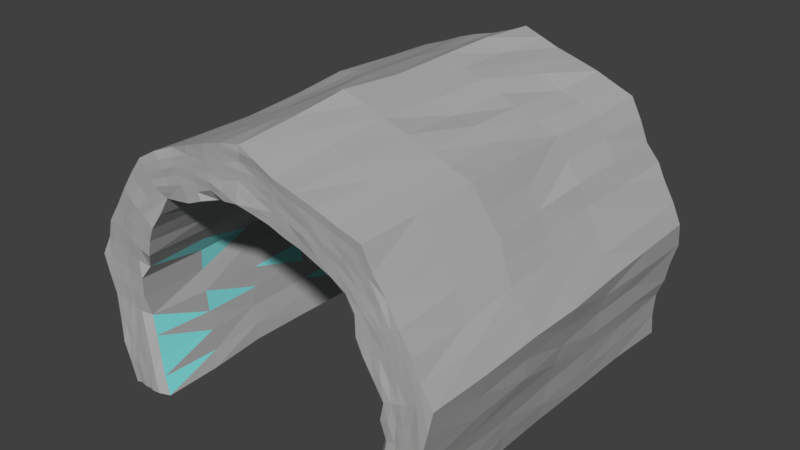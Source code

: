 # Source: Cave.blend  (saved by Blender 2.77.0; exported with 4.5.12 LTS)
import bpy
from mathutils import Matrix  # noqa: F401  (used for matrix-valued properties, if any)

bpy.ops.wm.read_factory_settings(use_empty=True)
scene = bpy.context.scene
scene.name = 'Scene'

# ---- collections
col_collection_1 = bpy.data.collections.new('Collection 1'); scene.collection.children.link(col_collection_1)

# ---- materials (node trees are filled in below, after node groups)
mat_material = bpy.data.materials.new('Material')
mat_material.alpha_threshold = 0.0
mat_material.use_transparent_shadow = False
mat_material.diffuse_color = (0.4339, 0.4339, 0.4339, 1.0)
mat_material.roughness = 0.5
mat_material_001 = bpy.data.materials.new('Material.001')
mat_material_001.alpha_threshold = 0.0
mat_material_001.use_transparent_shadow = False
mat_material_001.diffuse_color = (0.2631, 0.8, 0.8, 1.0)
mat_material_001.roughness = 0.5

# ---- material node trees

# ---- world
world_world = bpy.data.worlds.new('World'); scene.world = world_world
world_world.color = (0.05088, 0.05088, 0.05088)
world_world.use_sun_shadow = False
world_world.sun_shadow_jitter_overblur = 0.0
world_world.cycles.sampling_method = 'MANUAL'

# ---- meshes
me_cylinder = bpy.data.meshes.new('Cylinder')
me_cylinder.from_pydata([(-0.003569, 1.011, 0.9932), (0.003874, -0.9918, 0.9871), (0.6391, 1.005, 0.7667), (0.6502, -1.006, 0.7726), (0.9769, 0.9864, 0.1774), (0.9896, -0.9962, 0.1739), (0.8743, 1.037, -0.5177), (0.8598, -0.9962, -0.4984), (-0.8726, 0.9973, -0.5078), (-0.8584, -0.9989, -0.5123), (-0.9912, 0.9964, 0.1728), (-0.9824, -1.007, 0.1685), (-0.6475, 0.9993, 0.7644), (-0.6339, -0.998, 0.7544), (0.01436, 1.008, 0.7448), (0.4734, 0.9718, 0.594), (0.4877, -1.002, 0.5757), (0.0008501, -1.024, 0.739), (0.7158, 1.049, 0.1263), (0.7582, -1.013, 0.1205), (0.644, 0.9955, -0.5619), (0.6788, -1.01, -0.4824), (-0.6593, 1.023, -0.5102), (-0.6454, -0.9698, -0.5164), (-0.7677, 0.9832, 0.1566), (-0.7186, -0.9996, 0.1229), (-0.5062, 1.0, 0.5627), (-0.4855, -0.9855, 0.6009), (0.1991, 0.9999, 0.9235), (0.4466, 0.9853, 0.8575), (0.4253, -1.016, 0.8519), (0.21, -1.014, 0.9088), (-0.005795, 0.3533, 1.012), (-0.01993, -0.3589, 1.031), (0.6682, -0.3496, 0.7962), (0.6353, 0.3362, 0.7688), (0.7481, 0.9976, 0.5496), (0.8645, 0.9831, 0.3982), (0.8829, -0.9947, 0.3691), (0.7493, -0.9804, 0.5636), (0.9959, -0.3161, 0.1771), (0.9853, 0.3221, 0.1725), (0.9456, 0.9985, -0.05921), (0.8915, 0.9989, -0.2602), (0.8902, -0.9869, -0.2616), (0.9377, -1.003, -0.06788), (0.8336, -0.311, -0.5167), (0.8528, 0.3004, -0.5049), (-0.8664, -0.3459, -0.5289), (-0.8795, 0.3281, -0.4809), (-0.9116, 1.004, -0.2673), (-0.9405, 1.029, -0.06757), (-0.9301, -1.002, -0.03241), (-0.9039, -1.014, -0.2905), (-1.024, -0.3275, 0.1648), (-1.01, 0.3551, 0.1423), (-0.8771, 0.9828, 0.366), (-0.7621, 1.034, 0.5556), (-0.7647, -1.004, 0.5719), (-0.9031, -1.001, 0.368), (-0.6208, -0.3643, 0.7588), (-0.6528, 0.3023, 0.794), (-0.4201, 1.011, 0.8525), (-0.2268, 1.04, 0.9041), (-0.2083, -1.001, 0.9365), (-0.4345, -0.976, 0.8528), (0.1634, 0.9992, 0.7127), (0.3184, 1.005, 0.6468), (0.331, -1.006, 0.6433), (0.1669, -1.008, 0.6943), (0.569, 1.039, 0.4137), (0.6365, 1.013, 0.2661), (0.6485, -1.006, 0.2837), (0.5789, -0.9735, 0.4141), (0.7145, 0.9905, -0.06766), (0.6848, 1.027, -0.3279), (0.6966, -1.005, -0.2914), (0.7243, -0.964, -0.0916), (-0.6509, 0.3157, -0.5049), (-0.6575, -0.3661, -0.4936), (-0.6858, 0.9959, -0.2825), (-0.7101, 0.9983, -0.07074), (-0.7214, -0.9617, -0.091), (-0.6876, -0.9661, -0.309), (-0.6575, 1.042, 0.2596), (-0.5648, 0.9915, 0.4077), (-0.5811, -1.012, 0.432), (-0.6371, -1.004, 0.2721), (-0.3188, 1.032, 0.6236), (-0.1629, 1.001, 0.6993), (-0.1676, -0.9683, 0.6853), (-0.3257, -1.001, 0.6321), (0.7999, 1.031, -0.5134), (0.7366, 1.001, -0.504), (0.8237, 0.9977, 0.1499), (0.9068, 1.037, 0.1418), (-0.5907, 1.034, 0.6912), (-0.5414, 0.999, 0.6379), (-0.8283, 0.9991, 0.1454), (-0.9104, 0.9943, 0.1509), (0.5883, 1.027, 0.692), (0.5361, 1.005, 0.6419), (-0.001416, 1.007, 0.8382), (-0.0003833, 1.032, 0.8962), (0.9125, -1.003, 0.1649), (0.829, -1.007, 0.1424), (0.7275, -1.0, -0.505), (0.7976, -0.9988, -0.5095), (-0.9021, -0.9998, 0.1669), (-0.8172, -0.996, 0.1469), (-0.5469, -1.001, 0.6438), (-0.5945, -1.001, 0.701), (0.004736, -0.9914, 0.9133), (-0.007206, -0.9998, 0.8352), (0.5393, -0.9994, 0.6336), (0.5841, -1.004, 0.7091), (-0.7953, 1.002, -0.5047), (-0.7142, 1.002, -0.5036), (-0.7328, -1.004, -0.508), (-0.7896, -1.0, -0.5096), (0.6304, 0.3417, -0.5128), (0.6381, -0.331, -0.523), (-0.7495, 0.3522, 0.1243), (-0.759, -0.3076, 0.1039), (-0.4923, 0.3305, 0.5626), (-0.4638, -0.2892, 0.5862), (-0.007431, 0.3486, 0.7686), (-0.02166, -0.3098, 0.7755), (0.4937, 0.3263, 0.5764), (0.4918, -0.3582, 0.5938), (0.7431, 0.3678, 0.1309), (0.7319, -0.3579, 0.1502), (0.6937, 0.3787, -0.09567), (0.735, -0.2853, -0.08075), (0.7061, 0.3464, -0.3168), (0.6917, -0.2843, -0.3025), (0.5585, 0.3576, 0.4158), (0.5551, -0.2956, 0.4308), (0.6488, 0.3276, 0.2784), (0.6246, -0.3585, 0.2592), (0.1636, 0.3902, 0.6841), (0.1677, -0.3267, 0.7129), (0.3219, 0.334, 0.6152), (0.2954, -0.3211, 0.6444), (-0.3083, 0.3737, 0.6562), (-0.3013, -0.3166, 0.6174), (-0.1499, 0.3791, 0.7212), (-0.1619, -0.3261, 0.6931), (-0.6559, 0.3584, 0.2663), (-0.6544, -0.303, 0.2721), (-0.5625, 0.3681, 0.4303), (-0.5873, -0.3479, 0.4147), (-0.6881, -0.3675, -0.3088), (-0.7126, -0.3126, -0.1078), (-0.6933, 0.3571, -0.3123), (-0.7112, 0.3435, -0.07568), (0.7663, -0.3143, -0.498), (0.8095, 0.347, -0.4902), (0.7514, -0.3664, -0.5157), (0.7212, 0.3235, -0.5066), (-0.7943, -0.3553, -0.5135), (-0.7156, -0.3542, -0.5242), (-0.7938, 0.329, -0.4853), (-0.7371, 0.3128, -0.5143), (-0.8588, -0.9969, -0.04498), (-0.797, -0.9944, -0.06236), (-0.8366, -1.0, -0.2876), (-0.7559, -1.002, -0.2925), (0.799, -0.9983, 0.3437), (0.7299, -1.001, 0.3079), (0.6887, -0.9902, 0.52), (0.6361, -0.9972, 0.4771), (-0.8295, 1.035, -0.2909), (-0.7507, 1.004, -0.2858), (-0.8648, 1.027, -0.07272), (-0.7851, 0.9936, -0.07031), (0.6887, 0.998, 0.5179), (0.6321, 1.003, 0.471), (0.7894, 0.988, 0.3481), (0.7155, 0.9908, 0.3177), (-0.1937, -0.9993, 0.8546), (-0.1792, -1.004, 0.7779), (-0.3954, -0.9961, 0.7792), (-0.3621, -1.0, 0.7082), (-0.3903, 1.037, 0.7608), (-0.358, 1.004, 0.71), (-0.203, 1.038, 0.8371), (-0.1833, 1.001, 0.7778), (0.3939, -1.014, 0.7789), (0.3598, -1.014, 0.7128), (0.1968, -1.009, 0.8448), (0.1816, -1.008, 0.7571), (-0.7004, -1.013, 0.5205), (-0.6454, -1.006, 0.4817), (-0.8099, -1.004, 0.3442), (-0.7299, -1.009, 0.3063), (0.8247, -0.9937, -0.279), (0.7584, -1.0, -0.2831), (0.8662, -0.9989, -0.06692), (0.7978, -0.995, -0.06792), (0.1972, 0.9972, 0.8433), (0.1746, 0.9969, 0.7794), (0.4002, 1.035, 0.7656), (0.3619, 1.001, 0.71), (-0.8053, 1.024, 0.3252), (-0.7274, 1.033, 0.2877), (-0.6885, 0.9964, 0.5207), (-0.6251, 0.9987, 0.4712), (-0.4391, 0.3144, 0.8534), (-0.2238, 0.3599, 0.9418), (-0.4163, -0.3586, 0.8358), (-0.2088, -0.3666, 0.9418), (-0.8754, 0.3274, 0.3713), (-0.7649, 0.3109, 0.5721), (-0.8794, -0.3201, 0.3506), (-0.7579, -0.3491, 0.5711), (0.8771, 1.0, -0.05444), (0.7919, 0.9994, -0.06356), (0.822, 1.028, -0.296), (0.7566, 0.9923, -0.2907), (-0.9254, 0.3288, -0.2558), (-0.9482, 0.3393, -0.04472), (-0.923, -0.3271, -0.3049), (-0.9661, -0.3531, -0.0749), (0.9302, 0.3249, -0.03821), (0.8939, 0.3078, -0.2564), (0.9515, -0.3249, -0.05818), (0.8818, -0.3259, -0.2894), (0.7724, 0.3339, 0.5761), (0.8748, 0.3266, 0.3654), (0.7929, -0.3097, 0.5643), (0.8806, -0.3438, 0.3816), (0.2143, 0.3323, 0.9397), (0.423, 0.3281, 0.8598), (0.1966, -0.3395, 0.9468), (0.4496, -0.3534, 0.8674), (0.5413, 1.0, 0.8089), (0.1037, -1.006, 0.9533), (-0.008116, -0.6692, 1.005), (0.6404, 0.6649, 0.7584), (0.9256, 0.9944, 0.2787), (0.6971, -0.9962, 0.6612), (0.9759, 0.6541, 0.1702), (0.881, 1.003, -0.3872), (0.9665, -1.002, 0.05727), (0.8628, 0.6695, -0.5009), (-0.876, 0.6686, -0.5033), (-0.9633, 1.031, 0.04476), (-0.8852, -1.004, -0.3954), (-0.9965, 0.6634, 0.1602), (-0.7043, 1.004, 0.6714), (-0.9345, -0.9961, 0.2708), (-0.6485, 0.657, 0.7769), (-0.1084, 1.036, 0.9465), (-0.5372, -0.9912, 0.8108), (0.3963, 1.02, 0.6029), (0.08373, -1.014, 0.7165), (0.679, 1.002, 0.2094), (0.532, -0.9688, 0.491), (0.6655, 1.013, -0.4327), (0.7348, -1.007, 0.02481), (-0.6475, -0.6743, -0.5118), (-0.738, 0.9984, 0.04195), (-0.6689, -0.9712, -0.4157), (-0.5354, 1.0, 0.4895), (-0.6843, -0.9702, 0.1872), (-0.07344, 1.005, 0.7252), (-0.4078, -0.9938, 0.6158), (0.6884, 1.013, -0.5374), (0.9469, 1.03, 0.1515), (-0.5207, 1.032, 0.5854), (-0.9488, 0.9975, 0.1638), (0.5057, 1.017, 0.6007), (-0.001454, 0.9999, 0.9544), (0.7923, -1.01, 0.1314), (0.8291, -0.9983, -0.5026), (-0.7702, -0.9978, 0.1359), (-0.6157, -1.0, 0.7326), (-0.002375, -1.012, 0.7869), (0.6157, -1.003, 0.7363), (-0.684, 1.0, -0.5038), (-0.8272, -0.9969, -0.5047), (0.663, -0.6756, -0.5001), (-0.7329, -0.6293, 0.1142), (-0.4718, -0.6597, 0.5963), (-0.006449, -0.6606, 0.7665), (0.4749, -0.6783, 0.5856), (0.7415, -0.6743, 0.1272), (0.1052, 1.001, 0.9586), (0.3268, 0.9952, 0.889), (0.5372, -1.01, 0.809), (0.3162, -1.015, 0.8814), (-0.005464, 0.6669, 1.015), (-0.002032, -0.01584, 1.01), (0.6587, -0.6779, 0.7795), (0.6539, -0.008866, 0.784), (0.7001, 0.9985, 0.6614), (0.8092, 1.023, 0.4552), (0.9307, -0.9988, 0.2733), (0.8184, -0.9924, 0.4676), (0.9942, -0.6518, 0.1702), (0.998, -0.002777, 0.1695), (0.9649, 1.029, 0.04217), (0.9269, 0.9974, -0.1635), (0.8821, -0.9963, -0.3823), (0.9183, -0.9967, -0.1633), (0.8543, -0.6522, -0.5058), (0.8354, -0.01651, -0.5153), (-0.8666, -0.6659, -0.519), (-0.8775, -0.01025, -0.5109), (-0.8885, 1.004, -0.3916), (-0.9308, 0.9995, -0.1603), (-0.96, -1.004, 0.06825), (-0.9199, -1.004, -0.166), (-1.002, -0.671, 0.1799), (-1.019, 0.01258, 0.164), (-0.9301, 0.9887, 0.264), (-0.8225, 0.9993, 0.4699), (-0.6993, -1.001, 0.6685), (-0.8293, -1.001, 0.4732), (-0.6247, -0.6868, 0.7604), (-0.6272, -0.02143, 0.7762), (-0.5314, 1.006, 0.8058), (-0.3229, 1.004, 0.8864), (-0.102, -0.9994, 0.9682), (-0.3232, -0.9931, 0.8966), (0.08878, 1.002, 0.7231), (0.2418, 0.9992, 0.6735), (0.4094, -1.005, 0.61), (0.2481, -1.008, 0.6663), (0.5223, 1.02, 0.4969), (0.6041, 0.9997, 0.3553), (0.7035, -1.008, 0.1984), (0.6111, -1.003, 0.3556), (0.7148, 1.001, 0.03596), (0.7011, 1.03, -0.2012), (0.6848, -1.008, -0.392), (0.7077, -0.9716, -0.1976), (-0.6511, 0.6602, -0.4944), (-0.6564, -0.02354, -0.499), (-0.6669, 1.029, -0.4137), (-0.693, 0.9976, -0.1784), (-0.7219, -0.9972, 0.02287), (-0.7033, -0.9654, -0.1992), (-0.713, 1.029, 0.1978), (-0.6149, 1.034, 0.3273), (-0.5315, -0.9984, 0.5115), (-0.6169, -1.007, 0.3552), (-0.4096, 1.002, 0.6013), (-0.24, 1.032, 0.6532), (-0.08199, -1.012, 0.7207), (-0.2446, -0.9988, 0.6663), (0.8348, 1.033, -0.5162), (0.7643, 1.032, -0.5178), (0.7692, 1.04, 0.1289), (0.8632, 1.001, 0.1539), (-0.6177, 1.032, 0.7192), (-0.5663, 1.002, 0.6726), (-0.7969, 0.9922, 0.1509), (-0.8677, 0.9982, 0.1504), (0.6133, 1.0, 0.7365), (0.5632, 1.032, 0.6583), (0.0062, 1.007, 0.7909), (0.001195, 1.033, 0.8611), (0.9482, -1.002, 0.1685), (0.8681, -1.003, 0.154), (0.7016, -1.006, -0.4968), (0.7613, -0.9993, -0.5062), (-0.9419, -1.001, 0.1681), (-0.8613, -0.9989, 0.1557), (-0.515, -0.9944, 0.6209), (-0.5685, -1.0, 0.6724), (0.002884, -0.9954, 0.9553), (-0.001363, -0.9972, 0.8768), (0.5122, -1.001, 0.606), (0.5621, -1.002, 0.6711), (-0.8317, 1.001, -0.5033), (-0.7567, 1.001, -0.5042), (-0.6892, -1.001, -0.5059), (-0.7589, -0.9997, -0.5065), (0.6341, 0.6746, -0.5363), (0.6248, 0.00433, -0.5219), (-0.7534, 0.6711, 0.1377), (-0.7555, 0.0372, 0.1242), (-0.4966, 0.6549, 0.5739), (-0.4865, 0.03962, 0.5639), (-0.003116, 0.6808, 0.7611), (-0.01728, 0.02367, 0.7823), (0.4827, 0.6861, 0.5723), (0.4803, 0.01913, 0.5603), (0.7307, 0.6859, 0.133), (0.7367, 0.0004735, 0.1391), (0.7233, -0.6228, -0.08581), (0.708, 0.7008, -0.08668), (0.7115, 0.04779, -0.08903), (0.6932, -0.6601, -0.2847), (0.6975, 0.6915, -0.313), (0.685, 0.02514, -0.3014), (0.719, 0.3841, 0.005917), (0.7286, -0.3039, 0.02699), (0.6962, 0.3611, -0.2057), (0.7082, -0.2899, -0.1948), (0.6655, 0.3585, -0.4195), (0.666, -0.2978, -0.419), (0.5688, -0.6242, 0.413), (0.5643, 0.7124, 0.4072), (0.5546, 0.03318, 0.4391), (0.6443, -0.6843, 0.2692), (0.6568, 0.6983, 0.2622), (0.6398, -0.01842, 0.2774), (0.5217, 0.3402, 0.5007), (0.5239, -0.3058, 0.4991), (0.5988, 0.3418, 0.3528), (0.5953, -0.3116, 0.3396), (0.6945, 0.3768, 0.1875), (0.6813, -0.3521, 0.2073), (0.1601, -0.6639, 0.6988), (0.1614, 0.676, 0.7022), (0.1622, 0.04481, 0.6904), (0.3154, -0.6421, 0.6246), (0.3248, 0.6822, 0.6267), (0.3134, 0.01767, 0.6243), (0.0748, 0.3535, 0.7332), (0.07008, -0.3151, 0.7419), (0.2453, 0.3609, 0.6534), (0.2355, -0.293, 0.6579), (0.4121, 0.3464, 0.5915), (0.3977, -0.2992, 0.5992), (-0.3069, -0.6668, 0.6201), (-0.3191, 0.7007, 0.6335), (-0.3006, 0.03924, 0.6253), (-0.164, -0.6334, 0.6856), (-0.1677, 0.7018, 0.7018), (-0.1646, 0.005214, 0.7094), (-0.3958, 0.3674, 0.5963), (-0.3859, -0.2994, 0.5986), (-0.2327, 0.3437, 0.6883), (-0.2343, -0.3372, 0.662), (-0.08229, 0.3795, 0.7264), (-0.0919, -0.3216, 0.7337), (-0.6518, -0.653, 0.269), (-0.6559, 0.7132, 0.2517), (-0.6565, 0.01799, 0.2682), (-0.5786, -0.6839, 0.4293), (-0.575, 0.6904, 0.402), (-0.5796, -0.007873, 0.4265), (-0.6994, 0.3545, 0.1995), (-0.6978, -0.3242, 0.2025), (-0.6116, 0.3735, 0.3402), (-0.6139, -0.3302, 0.3495), (-0.5297, 0.3292, 0.5034), (-0.5209, -0.3349, 0.5068), (-0.733, -0.3486, 0.01944), (-0.6665, -0.3572, -0.4043), (-0.6979, -0.3217, -0.2126), (-0.7294, 0.3808, 0.009035), (-0.6675, 0.3515, -0.4148), (-0.7024, 0.3708, -0.1997), (-0.6822, -0.6437, -0.3139), (-0.7065, -0.644, -0.09786), (-0.6942, 0.01436, -0.3133), (-0.7179, 0.02497, -0.102), (-0.6833, 0.6774, -0.3071), (-0.7034, 0.7038, -0.08515), (0.8012, 0.6832, -0.5045), (0.7796, -0.6686, -0.4975), (0.7839, 0.008264, -0.4904), (0.7225, 0.6716, -0.5081), (0.733, -0.6778, -0.5086), (0.7224, -0.01924, -0.4995), (0.8016, -0.3187, -0.5069), (0.8335, 0.3225, -0.498), (0.7576, -0.3426, -0.5054), (0.7697, 0.3317, -0.4997), (0.6953, -0.3449, -0.5163), (0.6764, 0.3347, -0.5113), (-0.684, -0.3539, -0.5087), (-0.8325, -0.3413, -0.5248), (-0.7586, -0.3485, -0.5171), (-0.6902, 0.3174, -0.5025), (-0.839, 0.3205, -0.4902), (-0.7641, 0.3188, -0.4975), (-0.8045, -0.6763, -0.5135), (-0.7205, -0.6636, -0.5118), (-0.7943, -0.01276, -0.5209), (-0.7301, -0.01618, -0.5043), (-0.7974, 0.6687, -0.4998), (-0.7237, 0.6558, -0.4894), (-0.7588, -0.9946, -0.06944), (-0.897, -0.9998, -0.04098), (-0.828, -0.9977, -0.05494), (-0.7222, -0.9994, -0.2932), (-0.8692, -1.004, -0.2873), (-0.7968, -1.001, -0.2903), (-0.8844, -1.001, 0.05819), (-0.8059, -0.9998, 0.03807), (-0.8459, -1.003, -0.17), (-0.7705, -0.9983, -0.1819), (-0.8111, -1.004, -0.3937), (-0.7459, -0.9993, -0.4009), (0.689, -1.002, 0.2964), (0.841, -0.9965, 0.3558), (0.7644, -0.9998, 0.3264), (0.6057, -0.9998, 0.4535), (0.7226, -0.9904, 0.5426), (0.6625, -0.9943, 0.4985), (0.8543, -1.001, 0.2537), (0.7749, -1.001, 0.2227), (0.7491, -0.9982, 0.4301), (0.6871, -0.998, 0.3951), (0.6432, -0.9954, 0.6113), (0.5894, -1.001, 0.5538), (-0.7193, 0.9998, -0.2843), (-0.8691, 1.034, -0.2894), (-0.7932, 1.003, -0.28), (-0.748, 0.9979, -0.07037), (-0.9053, 0.9975, -0.05544), (-0.8239, 1.028, -0.07936), (-0.8123, 1.002, -0.3921), (-0.7358, 1.003, -0.3917), (-0.8496, 1.032, -0.1821), (-0.7723, 0.9973, -0.1771), (-0.8862, 0.9953, 0.04537), (-0.8047, 1.0, 0.03532), (0.6, 1.006, 0.4504), (0.7202, 0.9986, 0.5381), (0.6603, 1.0, 0.4945), (0.6785, 0.991, 0.2996), (0.8313, 1.02, 0.3513), (0.7549, 0.9896, 0.3332), (0.6407, 0.9988, 0.6117), (0.5829, 1.004, 0.5552), (0.7381, 0.9931, 0.4302), (0.6756, 0.9972, 0.3955), (0.8488, 0.9964, 0.2534), (0.7682, 0.9962, 0.2319), (-0.1744, -1.001, 0.739), (-0.2032, -0.9993, 0.8956), (-0.1873, -0.9995, 0.8159), (-0.3431, -1.0, 0.6708), (-0.4145, -0.9919, 0.818), (-0.3793, -0.9964, 0.7436), (-0.09796, -0.997, 0.8843), (-0.0957, -1.0, 0.8041), (-0.2958, -0.9974, 0.8202), (-0.2733, -0.9985, 0.744), (-0.4946, -0.9988, 0.7397), (-0.4535, -0.999, 0.6747), (-0.3379, 1.002, 0.674), (-0.4043, 1.006, 0.812), (-0.3734, 1.005, 0.7426), (-0.1724, 1.0, 0.7372), (-0.2145, 1.006, 0.885), (-0.1931, 1.003, 0.813), (-0.4864, 1.036, 0.7277), (-0.4462, 1.002, 0.6721), (-0.295, 1.036, 0.7972), (-0.2683, 1.002, 0.7421), (-0.09994, 1.036, 0.8648), (-0.09231, 1.001, 0.8011), (0.3458, -1.008, 0.6767), (0.4103, -1.013, 0.8148), (0.3773, -1.012, 0.7457), (0.1742, -1.008, 0.7274), (0.2018, -1.01, 0.8799), (0.1888, -1.008, 0.8006), (0.4889, -1.007, 0.7443), (0.4491, -1.007, 0.6722), (0.2943, -1.01, 0.8106), (0.2728, -1.009, 0.7374), (0.09999, -1.001, 0.8822), (0.08838, -1.007, 0.7993), (-0.6109, -1.009, 0.4572), (-0.7318, -1.006, 0.5482), (-0.6719, -1.009, 0.5011), (-0.691, -1.008, 0.2909), (-0.8483, -1.003, 0.3567), (-0.7693, -1.005, 0.3254), (-0.6493, -1.001, 0.6133), (-0.5931, -1.003, 0.5614), (-0.7593, -1.008, 0.4329), (-0.6884, -1.007, 0.3937), (-0.8545, -0.9993, 0.2502), (-0.7734, -1.001, 0.2282), (0.7266, -1.003, -0.2883), (0.8617, -0.9919, -0.2733), (0.7928, -0.9976, -0.2806), (0.7584, -0.9969, -0.07327), (0.9029, -1.001, -0.06564), (0.8318, -0.9984, -0.06826), (0.808, -0.9956, -0.3899), (0.7447, -1.004, -0.3976), (0.8465, -0.9985, -0.1744), (0.7762, -0.9992, -0.175), (0.8858, -0.9989, 0.04868), (0.8096, -0.9989, 0.0397), (0.1683, 0.9958, 0.7407), (0.2012, 0.9996, 0.8828), (0.1854, 0.9973, 0.8111), (0.341, 1.002, 0.6785), (0.4231, 1.028, 0.8031), (0.3814, 1.033, 0.7302), (0.09732, 1.028, 0.8634), (0.08858, 1.006, 0.8077), (0.2988, 1.027, 0.8016), (0.2661, 0.9969, 0.7415), (0.4929, 1.029, 0.7297), (0.4505, 1.032, 0.6586), (-0.6939, 1.038, 0.274), (-0.8397, 1.023, 0.337), (-0.768, 0.9989, 0.3222), (-0.597, 0.994, 0.4401), (-0.7229, 1.031, 0.5294), (-0.6592, 0.9966, 0.494), (-0.8577, 0.995, 0.2429), (-0.7786, 1.003, 0.2228), (-0.7437, 0.9945, 0.4277), (-0.6763, 1.033, 0.3716), (-0.6421, 1.032, 0.5993), (-0.5833, 1.033, 0.5358), (-0.1145, 0.3476, 0.9704), (-0.5395, 0.3124, 0.8203), (-0.3288, 0.331, 0.897), (-0.1176, -0.3523, 0.9775), (-0.5194, -0.3543, 0.7976), (-0.3173, -0.3548, 0.8902), (-0.4216, 0.6634, 0.8507), (-0.2212, 0.673, 0.9199), (-0.4234, -0.008758, 0.8444), (-0.2169, -0.002387, 0.9526), (-0.428, -0.6677, 0.8542), (-0.2109, -0.6816, 0.9339), (-0.7088, 0.3095, 0.6803), (-0.9445, 0.3401, 0.2609), (-0.8213, 0.3247, 0.4705), (-0.6906, -0.3499, 0.6617), (-0.9488, -0.3299, 0.2642), (-0.8212, -0.3358, 0.4655), (-0.8749, 0.6596, 0.3581), (-0.764, 0.6625, 0.5751), (-0.8869, 0.003419, 0.3668), (-0.7621, -0.01262, 0.5703), (-0.8783, -0.6731, 0.3662), (-0.7622, -0.6749, 0.5714), (0.7529, 0.9952, -0.06793), (0.9099, 0.9992, -0.05834), (0.833, 0.9989, -0.05977), (0.7208, 0.9956, -0.2968), (0.8612, 0.9963, -0.2742), (0.7895, 0.9951, -0.2844), (0.8914, 0.9992, 0.0508), (0.8111, 0.9983, 0.03766), (0.8534, 1.028, -0.1876), (0.7721, 0.9972, -0.1795), (0.814, 1.035, -0.4066), (0.7418, 1.028, -0.4116), (-0.9807, 0.3415, 0.05074), (-0.8983, 0.3218, -0.3811), (-0.9407, 0.3308, -0.1608), (-0.9902, -0.33, 0.04808), (-0.8928, -0.3327, -0.4158), (-0.9463, -0.3356, -0.1847), (-0.9236, 0.6648, -0.2641), (-0.947, 0.6603, -0.05409), (-0.9202, 0.0009315, -0.2946), (-0.9568, -0.01179, -0.05103), (-0.9232, -0.6827, -0.2794), (-0.9385, -0.6766, -0.04497), (0.8747, 0.3093, -0.3828), (0.959, 0.323, 0.06393), (0.9174, 0.3184, -0.1547), (0.8606, -0.3175, -0.3989), (0.9639, -0.3225, 0.0563), (0.9136, -0.3202, -0.1654), (0.9349, 0.6571, -0.04173), (0.8918, 0.6544, -0.2699), (0.9349, 0.002062, -0.05586), (0.8806, -0.006391, -0.2764), (0.944, -0.664, -0.0706), (0.8877, -0.6422, -0.2697), (0.9294, 0.3236, 0.2714), (0.6972, 0.3395, 0.668), (0.8151, 0.333, 0.4681), (0.9411, -0.33, 0.2752), (0.7277, -0.337, 0.6815), (0.8355, -0.3347, 0.4772), (0.762, 0.6824, 0.5718), (0.8688, 0.6494, 0.3748), (0.773, 0.002966, 0.5654), (0.8713, -0.005152, 0.387), (0.7679, -0.6462, 0.575), (0.8817, -0.6578, 0.36), (0.5285, 0.335, 0.8105), (0.1039, 0.34, 0.9677), (0.3149, 0.3306, 0.8945), (0.5535, -0.3479, 0.8257), (0.09263, -0.3454, 0.9854), (0.3233, -0.3453, 0.9083), (0.2125, 0.6702, 0.9319), (0.4305, 0.6686, 0.8379), (0.2035, 0.0003633, 0.9397), (0.4298, -0.002171, 0.8698), (0.1989, -0.672, 0.9334), (0.4374, -0.6843, 0.857), (0.5478, -0.6648, 0.8174), (0.9381, -0.672, 0.276), (0.8698, -0.6689, -0.3913), (-0.971, -0.6729, 0.04524), (0.7017, 0.9993, -0.4018), (-0.6977, -0.6821, 0.6647), (-0.1077, -0.6755, 0.9707), (-0.5647, 1.034, 0.5024), (0.4161, 1.016, 0.6343), (0.7756, -1.008, 0.02856), (-0.7247, -1.001, 0.2179), (0.09228, -1.017, 0.7489), (-0.088, 1.003, 0.7594), (-0.4275, -0.9938, 0.6514), (0.7159, 1.033, 0.2107), (-0.7738, 0.9948, 0.04441), (0.5608, -0.9996, 0.5285), (-0.7099, -0.9997, -0.4014), (-0.6903, 0.6577, -0.4881), (0.6888, 0.6488, -0.515), (-0.7261, 0.7147, 0.01962), (-0.527, -0.6711, 0.4964), (-0.0961, -0.6372, 0.7211), (0.4206, -0.6372, 0.592), (0.7055, -0.6844, 0.2208), (0.665, -0.6616, -0.4147), (0.7211, -0.6839, 0.03086), (0.7103, -0.6329, -0.1948), (0.733, 0.6837, 0.0184), (0.7301, 0.01307, 0.02345), (0.6852, 0.7044, -0.2163), (0.7226, 0.01752, -0.2022), (0.6758, 0.6842, -0.4363), (0.6741, -0.01796, -0.4115), (0.533, -0.6505, 0.4843), (0.6018, -0.6823, 0.351), (0.507, 0.6734, 0.5073), (0.529, 0.02943, 0.4958), (0.6134, 0.7034, 0.3282), (0.6015, 0.03679, 0.3455), (0.7014, 0.7028, 0.1822), (0.6894, -0.008354, 0.2095), (0.07076, -0.6598, 0.7189), (0.248, -0.6684, 0.6785), (0.0767, 0.6817, 0.7332), (0.06127, 0.04648, 0.7162), (0.2406, 0.698, 0.6611), (0.2411, 0.02256, 0.6555), (0.4134, 0.6733, 0.5891), (0.4021, 0.01071, 0.6101), (-0.385, -0.6546, 0.6156), (-0.2467, -0.6738, 0.6668), (-0.4056, 0.707, 0.5823), (-0.3901, 0.04449, 0.6016), (-0.2437, 0.6714, 0.68), (-0.2374, 0.01014, 0.6936), (-0.0891, 0.6742, 0.7296), (-0.09929, 0.01396, 0.7498), (-0.6969, -0.6348, 0.1934), (-0.6216, -0.6754, 0.3414), (-0.7094, 0.6667, 0.216), (-0.687, 0.02688, 0.2064), (-0.601, 0.7, 0.3283), (-0.607, 0.01558, 0.3585), (-0.5252, 0.6532, 0.4923), (-0.5222, 0.04198, 0.4954), (-0.7357, -0.6326, 0.007015), (-0.7335, 0.01915, 0.01197), (-0.6701, -0.6449, -0.4258), (-0.6999, -0.64, -0.2144), (-0.6711, -0.0274, -0.4029), (-0.7032, 0.02602, -0.2105), (-0.672, 0.6912, -0.4196), (-0.6931, 0.6939, -0.1899), (0.8451, 0.6869, -0.4987), (0.7613, 0.6747, -0.4997), (0.814, -0.667, -0.4887), (0.799, -0.01346, -0.5), (0.7609, -0.6857, -0.5041), (0.7418, -0.003951, -0.5001), (0.7145, -0.6862, -0.4986), (0.6916, 0.005983, -0.5143), (-0.6809, -0.6684, -0.5032), (-0.6925, -0.02047, -0.5025), (-0.8367, -0.6655, -0.5054), (-0.7589, -0.6727, -0.5108), (-0.8413, -0.009299, -0.5161), (-0.7696, -0.01511, -0.5209), (-0.8406, 0.6651, -0.4929), (-0.7575, 0.6672, -0.5034), (-0.7589, -0.9993, 0.0305), (-0.7381, -0.9979, -0.1869), (-0.9201, -1.003, 0.0643), (-0.8391, -0.9992, 0.04696), (-0.8821, -1.004, -0.1714), (-0.8103, -0.9967, -0.1782), (-0.8473, -1.003, -0.3918), (-0.7777, -1.001, -0.4002), (0.7419, -1.01, 0.2116), (0.6441, -1.001, 0.3794), (0.8937, -1.001, 0.2661), (0.8149, -1.001, 0.24), (0.7813, -0.9957, 0.4485), (0.7222, -0.999, 0.4114), (0.6752, -0.9944, 0.6322), (0.6164, -0.998, 0.5766), (-0.7034, 1.001, -0.395), (-0.7318, 1.002, -0.1793), (-0.8522, 1.001, -0.393), (-0.7745, 1.0, -0.3896), (-0.8884, 1.0, -0.1642), (-0.811, 1.028, -0.1868), (-0.9257, 1.024, 0.03496), (-0.8428, 1.03, 0.02624), (0.5525, 0.9862, 0.5317), (0.6442, 0.9987, 0.3745), (0.6746, 0.999, 0.6303), (0.6126, 1.001, 0.5778), (0.7704, 1.025, 0.4345), (0.7022, 0.9954, 0.415), (0.8865, 1.025, 0.252), (0.8058, 0.997, 0.2507), (-0.09041, -1.011, 0.7575), (-0.2655, -0.999, 0.7035), (-0.1016, -0.9975, 0.9267), (-0.1011, -0.9978, 0.8407), (-0.3172, -0.9939, 0.8579), (-0.2882, -0.999, 0.7799), (-0.5139, -0.997, 0.7782), (-0.4693, -0.9936, 0.7084), (-0.4269, 1.004, 0.6325), (-0.249, 1.033, 0.6901), (-0.503, 1.035, 0.7601), (-0.4639, 1.004, 0.7054), (-0.309, 1.003, 0.8491), (-0.287, 1.035, 0.7612), (-0.113, 1.034, 0.9003), (-0.09901, 1.036, 0.8273), (0.4266, -1.007, 0.6419), (0.2563, -1.009, 0.7), (0.5052, -1.007, 0.7777), (0.4638, -1.009, 0.7072), (0.2974, -1.011, 0.843), (0.2799, -1.007, 0.7793), (0.1058, -1.002, 0.9165), (0.09526, -1.003, 0.8402), (-0.5638, -0.9977, 0.5383), (-0.6547, -1.008, 0.3652), (-0.6767, -1.0, 0.64), (-0.6225, -1.001, 0.5863), (-0.7876, -1.004, 0.458), (-0.7285, -1.008, 0.4113), (-0.8953, -1.0, 0.2679), (-0.8117, -0.9997, 0.2439), (0.7105, -1.003, -0.402), (0.7379, -0.998, -0.1773), (0.8426, -0.9955, -0.3882), (0.7746, -1.0, -0.3935), (0.8838, -0.9953, -0.1681), (0.8082, -0.9957, -0.173), (0.9241, -1.004, 0.05055), (0.8422, -1.0, 0.04076), (0.09891, 1.003, 0.7602), (0.2497, 1.001, 0.7097), (0.1013, 0.9991, 0.9189), (0.09725, 1.004, 0.8405), (0.3051, 1.032, 0.8376), (0.2766, 0.9972, 0.7778), (0.5127, 0.9985, 0.7811), (0.4668, 1.001, 0.7124), (-0.7484, 0.9939, 0.228), (-0.6498, 1.029, 0.3398), (-0.8895, 0.9896, 0.2581), (-0.8176, 0.9994, 0.2413), (-0.7787, 1.031, 0.4376), (-0.7077, 0.9997, 0.4134), (-0.6755, 1.034, 0.6244), (-0.6152, 1.0, 0.5779), (-0.1057, 0.6715, 0.9684), (-0.1046, 0.006152, 0.9816), (-0.5337, 0.6689, 0.8155), (-0.3241, 0.6742, 0.8906), (-0.5283, -0.03194, 0.8046), (-0.3227, -0.02012, 0.8959), (-0.5239, -0.6663, 0.8024), (-0.3235, -0.6775, 0.8902), (-0.7126, 0.6624, 0.6679), (-0.699, -0.02362, 0.6686), (-0.9471, 0.679, 0.2546), (-0.8239, 0.6628, 0.4746), (-0.9365, -0.009529, 0.2746), (-0.8286, -0.01105, 0.4483), (-0.9229, -0.6634, 0.2636), (-0.8273, -0.6728, 0.471), (0.7526, 1.004, 0.03948), (0.7328, 0.998, -0.1826), (0.9253, 1.03, 0.03567), (0.8491, 0.9992, 0.04229), (0.8913, 0.9961, -0.1624), (0.8076, 1.027, -0.1907), (0.8475, 1.035, -0.4066), (0.7805, 1.031, -0.4108), (-0.9669, 0.6607, 0.06595), (-0.9937, 0.0006566, 0.06457), (-0.8791, 0.6588, -0.391), (-0.9312, 0.6813, -0.1483), (-0.9116, -0.00916, -0.3989), (-0.9458, -0.01717, -0.1686), (-0.8938, -0.6673, -0.4052), (-0.9291, -0.6766, -0.1802), (0.8799, 0.653, -0.3843), (0.8659, -0.01636, -0.3949), (0.9662, 0.6568, 0.05578), (0.9216, 0.6503, -0.1597), (0.9621, -0.006216, 0.05943), (0.9141, -0.006035, -0.1557), (0.9654, -0.6481, 0.04783), (0.9126, -0.6478, -0.1769), (0.9319, 0.6633, 0.2775), (0.9339, -0.007377, 0.2755), (0.6933, 0.6608, 0.6615), (0.8192, 0.6515, 0.4722), (0.712, 0.01328, 0.6659), (0.8265, -0.006346, 0.4632), (0.7137, -0.6631, 0.6798), (0.818, -0.6646, 0.4788), (0.5492, 0.6664, 0.81), (0.5297, -0.00342, 0.8177), (0.08997, 0.6678, 0.9569), (0.3142, 0.6718, 0.8997), (0.09279, -0.00404, 0.9805), (0.3145, -0.0004376, 0.8878), (0.1006, -0.6686, 0.9738), (0.3304, -0.6762, 0.8963)], [], [(235, 704, 695), (231, 705, 683), (227, 706, 671), (223, 707, 659), (93, 708, 655), (58, 709, 643), (211, 710, 623), (207, 711, 611), (203, 712, 599), (199, 713, 587), (195, 714, 575), (191, 715, 563), (187, 716, 551), (183, 717, 539), (179, 718, 527), (175, 719, 515), (171, 720, 503), (118, 721, 499), (163, 722, 479), (159, 723, 467), (81, 724, 463), (151, 725, 443), (127, 726, 439), (129, 727, 427), (131, 728, 415), (121, 729, 403), (131, 730, 287), (135, 731, 401), (74, 732, 334), (130, 733, 391), (75, 734, 335), (134, 735, 400), (20, 736, 259), (134, 737, 397), (129, 738, 286), (139, 739, 413), (15, 740, 388), (128, 741, 389), (71, 742, 331), (138, 743, 412), (71, 744, 408), (138, 745, 409), (141, 746, 423), (141, 747, 416), (66, 748, 326), (140, 749, 422), (67, 750, 327), (142, 751, 424), (15, 752, 255), (128, 753, 426), (145, 754, 435), (145, 755, 428), (88, 756, 348), (144, 757, 434), (88, 758, 429), (144, 759, 430), (89, 760, 432), (146, 761, 433), (123, 762, 283), (151, 763, 449), (24, 764, 382), (122, 765, 383), (85, 766, 345), (150, 767, 448), (85, 768, 444), (150, 769, 445), (82, 770, 342), (155, 771, 461), (23, 772, 263), (152, 773, 458), (78, 774, 339), (154, 775, 460), (22, 776, 338), (80, 777, 462), (157, 778, 471), (157, 779, 464), (7, 780, 306), (156, 781, 470), (107, 782, 465), (156, 783, 466), (21, 784, 366), (121, 785, 474), (118, 786, 378), (161, 787, 476), (9, 788, 281), (119, 789, 379), (48, 790, 477), (160, 791, 478), (8, 792, 246), (116, 793, 486), (165, 794, 495), (167, 795, 497), (52, 796, 312), (164, 797, 494), (53, 798, 313), (166, 799, 496), (9, 800, 248), (119, 801, 498), (169, 802, 507), (171, 803, 509), (38, 804, 298), (168, 805, 506), (39, 806, 299), (168, 807, 502), (39, 808, 504), (170, 809, 505), (117, 810, 280), (173, 811, 512), (8, 812, 376), (116, 813, 377), (50, 814, 513), (172, 815, 514), (51, 816, 516), (174, 817, 517), (177, 818, 531), (179, 819, 533), (36, 820, 296), (176, 821, 530), (36, 822, 525), (176, 823, 526), (37, 824, 528), (178, 825, 529), (181, 826, 543), (183, 827, 545), (64, 828, 324), (180, 829, 542), (65, 830, 325), (182, 831, 544), (65, 832, 540), (182, 833, 541), (185, 834, 555), (187, 835, 557), (62, 836, 322), (184, 837, 554), (62, 838, 549), (184, 839, 550), (63, 840, 552), (186, 841, 553), (189, 842, 567), (191, 843, 569), (30, 844, 290), (188, 845, 566), (31, 846, 291), (190, 847, 568), (31, 848, 564), (190, 849, 565), (193, 850, 579), (195, 851, 581), (58, 852, 318), (192, 853, 578), (58, 854, 573), (194, 855, 580), (59, 856, 576), (194, 857, 577), (106, 858, 366), (197, 859, 584), (7, 860, 275), (107, 861, 367), (44, 862, 585), (196, 863, 586), (45, 864, 588), (198, 865, 589), (201, 866, 603), (201, 867, 596), (28, 868, 288), (200, 869, 602), (28, 870, 597), (200, 871, 598), (29, 872, 600), (202, 873, 601), (205, 874, 615), (205, 875, 608), (56, 876, 316), (204, 877, 614), (57, 878, 317), (206, 879, 616), (57, 880, 612), (206, 881, 613), (209, 882, 627), (209, 883, 620), (12, 884, 322), (62, 885, 323), (61, 886, 621), (208, 887, 622), (60, 888, 624), (65, 889, 630), (213, 890, 639), (215, 891, 641), (55, 892, 249), (212, 893, 638), (54, 894, 315), (214, 895, 640), (11, 896, 314), (59, 897, 642), (217, 898, 651), (219, 899, 653), (42, 900, 302), (216, 901, 650), (43, 902, 303), (218, 903, 652), (6, 904, 243), (92, 905, 654), (51, 906, 247), (221, 907, 656), (8, 908, 310), (50, 909, 311), (49, 910, 657), (220, 911, 658), (9, 912, 308), (53, 913, 666), (43, 914, 243), (227, 915, 677), (4, 916, 302), (224, 917, 674), (40, 918, 301), (226, 919, 676), (5, 920, 300), (226, 921, 673), (229, 922, 687), (229, 923, 680), (35, 924, 239), (228, 925, 686), (35, 926, 681), (230, 927, 688), (34, 928, 684), (39, 929, 690), (29, 930, 236), (235, 931, 701), (32, 932, 292), (232, 933, 698), (32, 934, 693), (234, 935, 700), (1, 936, 238), (31, 937, 702), (235, 703, 704), (231, 691, 705), (227, 679, 706), (223, 667, 707), (93, 268, 708), (58, 318, 709), (211, 631, 710), (207, 619, 711), (203, 607, 712), (199, 595, 713), (195, 583, 714), (191, 571, 715), (187, 559, 716), (183, 547, 717), (179, 535, 718), (175, 523, 719), (171, 511, 720), (118, 378, 721), (163, 487, 722), (159, 475, 723), (81, 262, 724), (151, 451, 725), (127, 285, 726), (129, 286, 727), (131, 287, 728), (121, 282, 729), (131, 399, 730), (135, 395, 731), (74, 393, 732), (130, 398, 733), (75, 396, 734), (134, 397, 735), (20, 380, 736), (134, 402, 737), (129, 411, 738), (139, 407, 739), (15, 330, 740), (128, 410, 741), (71, 408, 742), (138, 409, 743), (71, 257, 744), (138, 414, 745), (141, 416, 746), (141, 425, 747), (66, 417, 748), (140, 418, 749), (67, 420, 750), (142, 421, 751), (15, 388, 752), (128, 389, 753), (145, 428, 754), (145, 437, 755), (88, 429, 756), (144, 430, 757), (88, 349, 758), (144, 436, 759), (89, 266, 760), (146, 438, 761), (123, 447, 762), (151, 443, 763), (24, 344, 764), (122, 446, 765), (85, 444, 766), (150, 445, 767), (85, 264, 768), (150, 450, 769), (82, 459, 770), (155, 455, 771), (23, 261, 772), (152, 454, 773), (78, 456, 774), (154, 457, 775), (22, 340, 776), (80, 341, 777), (157, 464, 778), (157, 473, 779), (7, 275, 780), (156, 466, 781), (107, 367, 782), (156, 472, 783), (21, 282, 784), (121, 381, 785), (118, 483, 786), (161, 485, 787), (9, 308, 788), (119, 482, 789), (48, 309, 790), (160, 484, 791), (8, 376, 792), (116, 377, 793), (165, 488, 794), (167, 491, 795), (52, 489, 796), (164, 490, 797), (53, 492, 798), (166, 493, 799), (9, 281, 800), (119, 379, 801), (169, 500, 802), (171, 503, 803), (38, 501, 804), (168, 502, 805), (39, 504, 806), (168, 508, 807), (39, 241, 808), (170, 510, 809), (117, 519, 810), (173, 521, 811), (8, 310, 812), (116, 518, 813), (50, 311, 814), (172, 520, 815), (51, 247, 816), (174, 522, 817), (177, 524, 818), (179, 527, 819), (36, 525, 820), (176, 526, 821), (36, 297, 822), (176, 532, 823), (37, 240, 824), (178, 534, 825), (181, 536, 826), (183, 539, 827), (64, 537, 828), (180, 538, 829), (65, 540, 830), (182, 541, 831), (65, 254, 832), (182, 546, 833), (185, 548, 834), (187, 551, 835), (62, 549, 836), (184, 550, 837), (62, 323, 838), (184, 556, 839), (63, 253, 840), (186, 558, 841), (189, 560, 842), (191, 563, 843), (30, 561, 844), (188, 562, 845), (31, 564, 846), (190, 565, 847), (31, 237, 848), (190, 570, 849), (193, 572, 850), (195, 575, 851), (58, 573, 852), (192, 574, 853), (58, 319, 854), (194, 577, 855), (59, 251, 856), (194, 582, 857), (106, 591, 858), (197, 593, 859), (7, 304, 860), (107, 590, 861), (44, 305, 862), (196, 592, 863), (45, 244, 864), (198, 594, 865), (201, 596, 866), (201, 605, 867), (28, 597, 868), (200, 598, 869), (28, 289, 870), (200, 604, 871), (29, 236, 872), (202, 606, 873), (205, 608, 874), (205, 617, 875), (56, 609, 876), (204, 610, 877), (57, 612, 878), (206, 613, 879), (57, 250, 880), (206, 618, 881), (209, 620, 882), (209, 629, 883), (12, 252, 884), (62, 626, 885), (61, 321, 886), (208, 628, 887), (60, 320, 888), (65, 325, 889), (213, 632, 890), (215, 635, 891), (55, 633, 892), (212, 634, 893), (54, 636, 894), (214, 637, 895), (11, 251, 896), (59, 319, 897), (217, 644, 898), (219, 647, 899), (42, 645, 900), (216, 646, 901), (43, 648, 902), (218, 649, 903), (6, 352, 904), (92, 353, 905), (51, 663, 906), (221, 665, 907), (8, 246, 908), (50, 662, 909), (49, 309, 910), (220, 664, 911), (9, 248, 912), (53, 313, 913), (43, 675, 914), (227, 671, 915), (4, 242, 916), (224, 670, 917), (40, 672, 918), (226, 673, 919), (5, 244, 920), (226, 678, 921), (229, 680, 922), (229, 689, 923), (35, 681, 924), (228, 682, 925), (35, 295, 926), (230, 685, 927), (34, 294, 928), (39, 299, 929), (29, 699, 930), (235, 695, 931), (32, 693, 932), (232, 694, 933), (32, 293, 934), (234, 697, 935), (1, 237, 936), (31, 291, 937), (937, 703, 235), (937, 291, 703), (291, 30, 703), (936, 702, 234), (936, 237, 702), (237, 31, 702), (935, 701, 233), (935, 697, 701), (697, 235, 701), (934, 696, 234), (934, 293, 696), (293, 33, 696), (933, 699, 29), (933, 694, 699), (694, 233, 699), (932, 698, 28), (932, 693, 698), (693, 232, 698), (931, 295, 35), (931, 695, 295), (695, 34, 295), (930, 692, 35), (930, 699, 692), (699, 233, 692), (929, 691, 231), (929, 299, 691), (299, 38, 691), (928, 241, 39), (928, 294, 241), (294, 3, 241), (927, 689, 229), (927, 685, 689), (685, 231, 689), (926, 684, 230), (926, 295, 684), (295, 34, 684), (925, 687, 37), (925, 682, 687), (682, 229, 687), (924, 686, 36), (924, 681, 686), (681, 228, 686), (923, 683, 40), (923, 689, 683), (689, 231, 683), (922, 242, 4), (922, 680, 242), (680, 41, 242), (921, 305, 44), (921, 678, 305), (678, 45, 305), (920, 678, 226), (920, 244, 678), (244, 45, 678), (919, 677, 225), (919, 673, 677), (673, 227, 677), (918, 676, 224), (918, 672, 676), (672, 226, 676), (917, 675, 43), (917, 670, 675), (670, 225, 675), (916, 669, 224), (916, 242, 669), (242, 41, 669), (915, 307, 47), (915, 671, 307), (671, 46, 307), (914, 668, 47), (914, 675, 668), (675, 225, 668), (913, 667, 223), (913, 313, 667), (313, 52, 667), (912, 666, 222), (912, 248, 666), (248, 53, 666), (911, 661, 223), (911, 664, 661), (664, 222, 661), (910, 660, 222), (910, 309, 660), (309, 48, 660), (909, 658, 221), (909, 662, 658), (662, 220, 658), (908, 657, 220), (908, 246, 657), (246, 49, 657), (907, 659, 54), (907, 665, 659), (665, 223, 659), (906, 656, 55), (906, 663, 656), (663, 221, 656), (905, 655, 219), (905, 353, 655), (353, 93, 655), (904, 654, 218), (904, 352, 654), (352, 92, 654), (903, 653, 217), (903, 649, 653), (649, 219, 653), (902, 652, 216), (902, 648, 652), (648, 218, 652), (901, 651, 94), (901, 646, 651), (646, 217, 651), (900, 650, 95), (900, 645, 650), (645, 216, 650), (899, 335, 74), (899, 647, 335), (647, 75, 335), (898, 334, 18), (898, 644, 334), (644, 74, 334), (897, 643, 215), (897, 319, 643), (319, 58, 643), (896, 642, 214), (896, 251, 642), (251, 59, 642), (895, 641, 213), (895, 637, 641), (637, 215, 641), (894, 640, 212), (894, 636, 640), (636, 214, 640), (893, 639, 57), (893, 634, 639), (634, 213, 639), (892, 638, 56), (892, 633, 638), (633, 212, 638), (891, 321, 61), (891, 635, 321), (635, 60, 321), (890, 252, 12), (890, 632, 252), (632, 61, 252), (889, 631, 211), (889, 325, 631), (325, 64, 631), (888, 254, 65), (888, 320, 254), (320, 13, 254), (887, 625, 211), (887, 628, 625), (628, 210, 625), (886, 624, 210), (886, 321, 624), (321, 60, 624), (885, 622, 209), (885, 626, 622), (626, 208, 622), (884, 621, 208), (884, 252, 621), (252, 61, 621), (883, 623, 33), (883, 629, 623), (629, 211, 623), (882, 292, 0), (882, 620, 292), (620, 32, 292), (881, 357, 97), (881, 618, 357), (618, 96, 357), (880, 356, 96), (880, 250, 356), (250, 12, 356), (879, 617, 205), (879, 613, 617), (613, 207, 617), (878, 616, 204), (878, 612, 616), (612, 206, 616), (877, 615, 98), (877, 610, 615), (610, 205, 615), (876, 614, 99), (876, 609, 614), (609, 204, 614), (875, 611, 85), (875, 617, 611), (617, 207, 611), (874, 344, 24), (874, 608, 344), (608, 84, 344), (873, 361, 101), (873, 606, 361), (606, 100, 361), (872, 360, 100), (872, 236, 360), (236, 2, 360), (871, 601, 203), (871, 604, 601), (604, 202, 601), (870, 600, 202), (870, 289, 600), (289, 29, 600), (869, 603, 102), (869, 598, 603), (598, 201, 603), (868, 602, 103), (868, 597, 602), (597, 200, 602), (867, 599, 67), (867, 605, 599), (605, 203, 599), (866, 326, 14), (866, 596, 326), (596, 66, 326), (865, 365, 105), (865, 594, 365), (594, 104, 365), (864, 364, 104), (864, 244, 364), (244, 5, 364), (863, 589, 199), (863, 592, 589), (592, 198, 589), (862, 588, 198), (862, 305, 588), (305, 45, 588), (861, 586, 197), (861, 590, 586), (590, 196, 586), (860, 585, 196), (860, 304, 585), (304, 44, 585), (859, 587, 77), (859, 593, 587), (593, 199, 587), (858, 584, 76), (858, 591, 584), (591, 197, 584), (857, 369, 109), (857, 582, 369), (582, 108, 369), (856, 368, 108), (856, 251, 368), (251, 11, 368), (855, 581, 193), (855, 577, 581), (577, 195, 581), (854, 576, 194), (854, 319, 576), (319, 59, 576), (853, 579, 110), (853, 574, 579), (574, 193, 579), (852, 578, 111), (852, 573, 578), (573, 192, 578), (851, 347, 86), (851, 575, 347), (575, 87, 347), (850, 346, 27), (850, 572, 346), (572, 86, 346), (849, 373, 113), (849, 570, 373), (570, 112, 373), (848, 372, 112), (848, 237, 372), (237, 1, 372), (847, 569, 189), (847, 565, 569), (565, 191, 569), (846, 568, 188), (846, 564, 568), (564, 190, 568), (845, 567, 114), (845, 562, 567), (562, 189, 567), (844, 566, 115), (844, 561, 566), (561, 188, 566), (843, 329, 68), (843, 563, 329), (563, 69, 329), (842, 328, 16), (842, 560, 328), (560, 68, 328), (841, 363, 102), (841, 558, 363), (558, 103, 363), (840, 273, 103), (840, 253, 273), (253, 0, 273), (839, 553, 187), (839, 556, 553), (556, 186, 553), (838, 552, 186), (838, 323, 552), (323, 63, 552), (837, 555, 97), (837, 550, 555), (550, 185, 555), (836, 554, 96), (836, 549, 554), (549, 184, 554), (835, 349, 88), (835, 551, 349), (551, 89, 349), (834, 348, 26), (834, 548, 348), (548, 88, 348), (833, 371, 110), (833, 546, 371), (546, 111, 371), (832, 277, 111), (832, 254, 277), (254, 13, 277), (831, 545, 181), (831, 541, 545), (541, 183, 545), (830, 544, 180), (830, 540, 544), (540, 182, 544), (829, 543, 113), (829, 538, 543), (538, 181, 543), (828, 542, 112), (828, 537, 542), (537, 180, 542), (827, 351, 90), (827, 539, 351), (539, 91, 351), (826, 350, 17), (826, 536, 350), (536, 90, 350), (825, 355, 94), (825, 534, 355), (534, 95, 355), (824, 269, 95), (824, 240, 269), (240, 4, 269), (823, 529, 179), (823, 532, 529), (532, 178, 529), (822, 528, 178), (822, 297, 528), (297, 37, 528), (821, 531, 101), (821, 526, 531), (526, 177, 531), (820, 530, 100), (820, 525, 530), (525, 176, 530), (819, 331, 70), (819, 527, 331), (527, 71, 331), (818, 330, 15), (818, 524, 330), (524, 70, 330), (817, 359, 98), (817, 522, 359), (522, 99, 359), (816, 271, 99), (816, 247, 271), (247, 10, 271), (815, 517, 175), (815, 520, 517), (520, 174, 517), (814, 516, 174), (814, 311, 516), (311, 51, 516), (813, 514, 173), (813, 518, 514), (518, 172, 514), (812, 513, 172), (812, 310, 513), (310, 50, 513), (811, 515, 81), (811, 521, 515), (521, 175, 515), (810, 512, 80), (810, 519, 512), (519, 173, 512), (809, 375, 114), (809, 510, 375), (510, 115, 375), (808, 279, 115), (808, 241, 279), (241, 3, 279), (807, 505, 171), (807, 508, 505), (508, 170, 505), (806, 508, 168), (806, 504, 508), (504, 170, 508), (805, 507, 105), (805, 502, 507), (502, 169, 507), (804, 506, 104), (804, 501, 506), (501, 168, 506), (803, 333, 72), (803, 503, 333), (503, 73, 333), (802, 332, 19), (802, 500, 332), (500, 72, 332), (801, 499, 167), (801, 379, 499), (379, 118, 499), (800, 498, 166), (800, 281, 498), (281, 119, 498), (799, 497, 165), (799, 493, 497), (493, 167, 497), (798, 496, 164), (798, 492, 496), (492, 166, 496), (797, 495, 109), (797, 490, 495), (490, 165, 495), (796, 494, 108), (796, 489, 494), (489, 164, 494), (795, 343, 82), (795, 491, 343), (491, 83, 343), (794, 342, 25), (794, 488, 342), (488, 82, 342), (793, 487, 163), (793, 377, 487), (377, 117, 487), (792, 486, 162), (792, 376, 486), (376, 116, 486), (791, 481, 163), (791, 484, 481), (484, 162, 481), (790, 480, 162), (790, 309, 480), (309, 49, 480), (789, 478, 161), (789, 482, 478), (482, 160, 478), (788, 477, 160), (788, 308, 477), (308, 48, 477), (787, 479, 78), (787, 485, 479), (485, 163, 479), (786, 476, 79), (786, 483, 476), (483, 161, 476), (785, 475, 159), (785, 381, 475), (381, 120, 475), (784, 474, 158), (784, 282, 474), (282, 121, 474), (783, 469, 159), (783, 472, 469), (472, 158, 469), (782, 468, 158), (782, 367, 468), (367, 106, 468), (781, 471, 47), (781, 466, 471), (466, 157, 471), (780, 465, 156), (780, 275, 465), (275, 107, 465), (779, 467, 93), (779, 473, 467), (473, 159, 467), (778, 352, 6), (778, 464, 352), (464, 92, 352), (777, 463, 155), (777, 341, 463), (341, 81, 463), (776, 462, 154), (776, 340, 462), (340, 80, 462), (775, 461, 153), (775, 457, 461), (457, 155, 461), (774, 460, 152), (774, 456, 460), (456, 154, 460), (773, 459, 82), (773, 454, 459), (454, 153, 459), (772, 453, 152), (772, 261, 453), (261, 79, 453), (771, 383, 123), (771, 455, 383), (455, 122, 383), (770, 452, 123), (770, 459, 452), (459, 153, 452), (769, 385, 125), (769, 450, 385), (450, 124, 385), (768, 384, 124), (768, 264, 384), (264, 26, 384), (767, 449, 149), (767, 445, 449), (445, 151, 449), (766, 448, 148), (766, 444, 448), (444, 150, 448), (765, 442, 149), (765, 446, 442), (446, 148, 442), (764, 441, 148), (764, 344, 441), (344, 84, 441), (763, 347, 87), (763, 443, 347), (443, 86, 347), (762, 440, 87), (762, 447, 440), (447, 149, 440), (761, 387, 127), (761, 438, 387), (438, 126, 387), (760, 386, 126), (760, 266, 386), (266, 14, 386), (759, 433, 147), (759, 436, 433), (436, 146, 433), (758, 432, 146), (758, 349, 432), (349, 89, 432), (757, 435, 125), (757, 430, 435), (430, 145, 435), (756, 434, 124), (756, 429, 434), (429, 144, 434), (755, 431, 90), (755, 437, 431), (437, 147, 431), (754, 267, 27), (754, 428, 267), (428, 91, 267), (753, 427, 143), (753, 389, 427), (389, 129, 427), (752, 426, 142), (752, 388, 426), (388, 128, 426), (751, 425, 141), (751, 421, 425), (421, 143, 425), (750, 424, 140), (750, 420, 424), (420, 142, 424), (749, 423, 127), (749, 418, 423), (418, 141, 423), (748, 422, 126), (748, 417, 422), (417, 140, 422), (747, 419, 68), (747, 425, 419), (425, 143, 419), (746, 256, 17), (746, 416, 256), (416, 69, 256), (745, 391, 131), (745, 414, 391), (414, 130, 391), (744, 390, 130), (744, 257, 390), (257, 18, 390), (743, 413, 137), (743, 409, 413), (409, 139, 413), (742, 412, 136), (742, 408, 412), (408, 138, 412), (741, 406, 137), (741, 410, 406), (410, 136, 406), (740, 405, 136), (740, 330, 405), (330, 70, 405), (739, 333, 73), (739, 407, 333), (407, 72, 333), (738, 404, 73), (738, 411, 404), (411, 137, 404), (737, 381, 121), (737, 402, 381), (402, 120, 381), (736, 402, 134), (736, 380, 402), (380, 120, 402), (735, 401, 133), (735, 397, 401), (397, 135, 401), (734, 400, 132), (734, 396, 400), (396, 134, 400), (733, 394, 133), (733, 398, 394), (398, 132, 394), (732, 398, 130), (732, 393, 398), (393, 132, 398), (731, 337, 77), (731, 395, 337), (395, 76, 337), (730, 392, 77), (730, 399, 392), (399, 133, 392), (729, 336, 76), (729, 282, 336), (282, 21, 336), (728, 332, 72), (728, 287, 332), (287, 19, 332), (727, 328, 68), (727, 286, 328), (286, 16, 328), (726, 350, 90), (726, 285, 350), (285, 17, 350), (725, 284, 27), (725, 451, 284), (451, 125, 284), (724, 382, 122), (724, 262, 382), (262, 24, 382), (723, 380, 20), (723, 475, 380), (475, 120, 380), (722, 280, 22), (722, 487, 280), (487, 117, 280), (721, 263, 83), (721, 378, 263), (378, 23, 263), (720, 374, 16), (720, 511, 374), (511, 114, 374), (719, 358, 24), (719, 523, 358), (523, 98, 358), (718, 354, 18), (718, 535, 354), (535, 94, 354), (717, 370, 27), (717, 547, 370), (547, 110, 370), (716, 362, 14), (716, 559, 362), (559, 102, 362), (715, 278, 17), (715, 571, 278), (571, 113, 278), (714, 276, 25), (714, 583, 276), (583, 109, 276), (713, 274, 19), (713, 595, 274), (595, 105, 274), (712, 272, 15), (712, 607, 272), (607, 101, 272), (711, 270, 26), (711, 619, 270), (619, 97, 270), (710, 324, 1), (710, 631, 324), (631, 64, 324), (709, 320, 60), (709, 318, 320), (318, 13, 320), (708, 259, 75), (708, 268, 259), (268, 20, 259), (707, 312, 11), (707, 667, 312), (667, 52, 312), (706, 304, 7), (706, 679, 304), (679, 44, 304), (705, 298, 5), (705, 691, 298), (691, 38, 298), (704, 290, 3), (704, 703, 290), (703, 30, 290), (702, 697, 234), (702, 937, 697), (937, 235, 697), (238, 696, 33), (238, 936, 696), (936, 234, 696), (700, 694, 232), (700, 935, 694), (935, 233, 694), (693, 700, 232), (693, 934, 700), (934, 234, 700), (698, 289, 28), (698, 933, 289), (933, 29, 289), (292, 288, 0), (292, 932, 288), (932, 28, 288), (701, 692, 233), (701, 931, 692), (931, 35, 692), (236, 239, 2), (236, 930, 239), (930, 35, 239), (690, 685, 230), (690, 929, 685), (929, 231, 685), (684, 690, 230), (684, 928, 690), (928, 39, 690), (688, 682, 228), (688, 927, 682), (927, 229, 682), (681, 688, 228), (681, 926, 688), (926, 230, 688), (686, 297, 36), (686, 925, 297), (925, 37, 297), (239, 296, 2), (239, 924, 296), (924, 36, 296), (680, 301, 41), (680, 923, 301), (923, 40, 301), (687, 240, 37), (687, 922, 240), (922, 4, 240), (673, 679, 227), (673, 921, 679), (921, 44, 679), (300, 672, 40), (300, 920, 672), (920, 226, 672), (676, 670, 224), (676, 919, 670), (919, 225, 670), (301, 669, 41), (301, 918, 669), (918, 224, 669), (674, 303, 42), (674, 917, 303), (917, 43, 303), (302, 674, 42), (302, 916, 674), (916, 224, 674), (677, 668, 225), (677, 915, 668), (915, 47, 668), (243, 245, 6), (243, 914, 245), (914, 47, 245), (666, 661, 222), (666, 913, 661), (913, 223, 661), (308, 660, 48), (308, 912, 660), (912, 222, 660), (658, 665, 221), (658, 911, 665), (911, 223, 665), (657, 664, 220), (657, 910, 664), (910, 222, 664), (311, 663, 51), (311, 909, 663), (909, 221, 663), (310, 662, 50), (310, 908, 662), (908, 220, 662), (656, 315, 55), (656, 907, 315), (907, 54, 315), (247, 249, 10), (247, 906, 249), (906, 55, 249), (654, 649, 218), (654, 905, 649), (905, 219, 649), (243, 648, 43), (243, 904, 648), (904, 218, 648), (652, 646, 216), (652, 903, 646), (903, 217, 646), (303, 645, 42), (303, 902, 645), (902, 216, 645), (650, 355, 95), (650, 901, 355), (901, 94, 355), (302, 269, 4), (302, 900, 269), (900, 95, 269), (653, 644, 217), (653, 899, 644), (899, 74, 644), (651, 354, 94), (651, 898, 354), (898, 18, 354), (642, 637, 214), (642, 897, 637), (897, 215, 637), (314, 636, 54), (314, 896, 636), (896, 214, 636), (640, 634, 212), (640, 895, 634), (895, 213, 634), (315, 633, 55), (315, 894, 633), (894, 212, 633), (638, 317, 56), (638, 893, 317), (893, 57, 317), (249, 316, 10), (249, 892, 316), (892, 56, 316), (641, 632, 213), (641, 891, 632), (891, 61, 632), (639, 250, 57), (639, 890, 250), (890, 12, 250), (630, 625, 210), (630, 889, 625), (889, 211, 625), (624, 630, 210), (624, 888, 630), (888, 65, 630), (622, 629, 209), (622, 887, 629), (887, 211, 629), (621, 628, 208), (621, 886, 628), (886, 210, 628), (323, 627, 63), (323, 885, 627), (885, 209, 627), (322, 626, 62), (322, 884, 626), (884, 208, 626), (620, 293, 32), (620, 883, 293), (883, 33, 293), (627, 253, 63), (627, 882, 253), (882, 0, 253), (613, 619, 207), (613, 881, 619), (881, 97, 619), (612, 618, 206), (612, 880, 618), (880, 96, 618), (616, 610, 204), (616, 879, 610), (879, 205, 610), (317, 609, 56), (317, 878, 609), (878, 204, 609), (614, 359, 99), (614, 877, 359), (877, 98, 359), (316, 271, 10), (316, 876, 271), (876, 99, 271), (608, 345, 84), (608, 875, 345), (875, 85, 345), (615, 358, 98), (615, 874, 358), (874, 24, 358), (601, 607, 203), (601, 873, 607), (873, 101, 607), (600, 606, 202), (600, 872, 606), (872, 100, 606), (598, 605, 201), (598, 871, 605), (871, 203, 605), (597, 604, 200), (597, 870, 604), (870, 202, 604), (602, 363, 103), (602, 869, 363), (869, 102, 363), (288, 273, 0), (288, 868, 273), (868, 103, 273), (596, 327, 66), (596, 867, 327), (867, 67, 327), (603, 362, 102), (603, 866, 362), (866, 14, 362), (589, 595, 199), (589, 865, 595), (865, 105, 595), (588, 594, 198), (588, 864, 594), (864, 104, 594), (586, 593, 197), (586, 863, 593), (863, 199, 593), (585, 592, 196), (585, 862, 592), (862, 198, 592), (367, 591, 106), (367, 861, 591), (861, 197, 591), (275, 590, 107), (275, 860, 590), (860, 196, 590), (584, 337, 76), (584, 859, 337), (859, 77, 337), (366, 336, 21), (366, 858, 336), (858, 76, 336), (577, 583, 195), (577, 857, 583), (857, 109, 583), (576, 582, 194), (576, 856, 582), (856, 108, 582), (580, 574, 192), (580, 855, 574), (855, 193, 574), (573, 580, 192), (573, 854, 580), (854, 194, 580), (578, 371, 111), (578, 853, 371), (853, 110, 371), (318, 277, 13), (318, 852, 277), (852, 111, 277), (581, 572, 193), (581, 851, 572), (851, 86, 572), (579, 370, 110), (579, 850, 370), (850, 27, 370), (565, 571, 191), (565, 849, 571), (849, 113, 571), (564, 570, 190), (564, 848, 570), (848, 112, 570), (568, 562, 188), (568, 847, 562), (847, 189, 562), (291, 561, 30), (291, 846, 561), (846, 188, 561), (566, 375, 115), (566, 845, 375), (845, 114, 375), (290, 279, 3), (290, 844, 279), (844, 115, 279), (569, 560, 189), (569, 843, 560), (843, 68, 560), (567, 374, 114), (567, 842, 374), (842, 16, 374), (553, 559, 187), (553, 841, 559), (841, 102, 559), (552, 558, 186), (552, 840, 558), (840, 103, 558), (550, 557, 185), (550, 839, 557), (839, 187, 557), (549, 556, 184), (549, 838, 556), (838, 186, 556), (554, 357, 96), (554, 837, 357), (837, 97, 357), (322, 356, 12), (322, 836, 356), (836, 96, 356), (557, 548, 185), (557, 835, 548), (835, 88, 548), (555, 270, 97), (555, 834, 270), (834, 26, 270), (541, 547, 183), (541, 833, 547), (833, 110, 547), (540, 546, 182), (540, 832, 546), (832, 111, 546), (544, 538, 180), (544, 831, 538), (831, 181, 538), (325, 537, 64), (325, 830, 537), (830, 180, 537), (542, 373, 112), (542, 829, 373), (829, 113, 373), (324, 372, 1), (324, 828, 372), (828, 112, 372), (545, 536, 181), (545, 827, 536), (827, 90, 536), (543, 278, 113), (543, 826, 278), (826, 17, 278), (529, 535, 179), (529, 825, 535), (825, 94, 535), (528, 534, 178), (528, 824, 534), (824, 95, 534), (526, 533, 177), (526, 823, 533), (823, 179, 533), (525, 532, 176), (525, 822, 532), (822, 178, 532), (530, 361, 100), (530, 821, 361), (821, 101, 361), (296, 360, 2), (296, 820, 360), (820, 100, 360), (533, 524, 177), (533, 819, 524), (819, 70, 524), (531, 272, 101), (531, 818, 272), (818, 15, 272), (517, 523, 175), (517, 817, 523), (817, 98, 523), (516, 522, 174), (516, 816, 522), (816, 99, 522), (514, 521, 173), (514, 815, 521), (815, 175, 521), (513, 520, 172), (513, 814, 520), (814, 174, 520), (377, 519, 117), (377, 813, 519), (813, 173, 519), (376, 518, 116), (376, 812, 518), (812, 172, 518), (512, 341, 80), (512, 811, 341), (811, 81, 341), (280, 340, 22), (280, 810, 340), (810, 80, 340), (505, 511, 171), (505, 809, 511), (809, 114, 511), (504, 510, 170), (504, 808, 510), (808, 115, 510), (502, 509, 169), (502, 807, 509), (807, 171, 509), (299, 501, 38), (299, 806, 501), (806, 168, 501), (506, 365, 104), (506, 805, 365), (805, 105, 365), (298, 364, 5), (298, 804, 364), (804, 104, 364), (509, 500, 169), (509, 803, 500), (803, 72, 500), (507, 274, 105), (507, 802, 274), (802, 19, 274), (498, 493, 166), (498, 801, 493), (801, 167, 493), (248, 492, 53), (248, 800, 492), (800, 166, 492), (496, 490, 164), (496, 799, 490), (799, 165, 490), (313, 489, 52), (313, 798, 489), (798, 164, 489), (494, 369, 108), (494, 797, 369), (797, 109, 369), (312, 368, 11), (312, 796, 368), (796, 108, 368), (497, 488, 165), (497, 795, 488), (795, 82, 488), (495, 276, 109), (495, 794, 276), (794, 25, 276), (486, 481, 162), (486, 793, 481), (793, 163, 481), (246, 480, 49), (246, 792, 480), (792, 162, 480), (478, 485, 161), (478, 791, 485), (791, 163, 485), (477, 484, 160), (477, 790, 484), (790, 162, 484), (379, 483, 118), (379, 789, 483), (789, 161, 483), (281, 482, 119), (281, 788, 482), (788, 160, 482), (476, 339, 79), (476, 787, 339), (787, 78, 339), (378, 261, 23), (378, 786, 261), (786, 79, 261), (474, 469, 158), (474, 785, 469), (785, 159, 469), (366, 468, 106), (366, 784, 468), (784, 158, 468), (466, 473, 157), (466, 783, 473), (783, 159, 473), (465, 472, 156), (465, 782, 472), (782, 158, 472), (470, 307, 46), (470, 781, 307), (781, 47, 307), (306, 470, 46), (306, 780, 470), (780, 156, 470), (464, 353, 92), (464, 779, 353), (779, 93, 353), (471, 245, 47), (471, 778, 245), (778, 6, 245), (462, 457, 154), (462, 777, 457), (777, 155, 457), (338, 456, 78), (338, 776, 456), (776, 154, 456), (460, 454, 152), (460, 775, 454), (775, 153, 454), (339, 453, 79), (339, 774, 453), (774, 152, 453), (458, 343, 83), (458, 773, 343), (773, 82, 343), (263, 458, 83), (263, 772, 458), (772, 152, 458), (461, 452, 153), (461, 771, 452), (771, 123, 452), (342, 283, 25), (342, 770, 283), (770, 123, 283), (445, 451, 151), (445, 769, 451), (769, 125, 451), (444, 450, 150), (444, 768, 450), (768, 124, 450), (448, 442, 148), (448, 767, 442), (767, 149, 442), (345, 441, 84), (345, 766, 441), (766, 148, 441), (383, 447, 123), (383, 765, 447), (765, 149, 447), (382, 446, 122), (382, 764, 446), (764, 148, 446), (449, 440, 149), (449, 763, 440), (763, 87, 440), (283, 265, 25), (283, 762, 265), (762, 87, 265), (433, 439, 147), (433, 761, 439), (761, 127, 439), (432, 438, 146), (432, 760, 438), (760, 126, 438), (430, 437, 145), (430, 759, 437), (759, 147, 437), (429, 436, 144), (429, 758, 436), (758, 146, 436), (434, 385, 124), (434, 757, 385), (757, 125, 385), (348, 384, 26), (348, 756, 384), (756, 124, 384), (428, 351, 91), (428, 755, 351), (755, 90, 351), (435, 284, 125), (435, 754, 284), (754, 27, 284), (426, 421, 142), (426, 753, 421), (753, 143, 421), (255, 420, 67), (255, 752, 420), (752, 142, 420), (424, 418, 140), (424, 751, 418), (751, 141, 418), (327, 417, 66), (327, 750, 417), (750, 140, 417), (422, 387, 126), (422, 749, 387), (749, 127, 387), (326, 386, 14), (326, 748, 386), (748, 126, 386), (416, 329, 69), (416, 747, 329), (747, 68, 329), (423, 285, 127), (423, 746, 285), (746, 17, 285), (409, 415, 139), (409, 745, 415), (745, 131, 415), (408, 414, 138), (408, 744, 414), (744, 130, 414), (412, 406, 136), (412, 743, 406), (743, 137, 406), (331, 405, 70), (331, 742, 405), (742, 136, 405), (389, 411, 129), (389, 741, 411), (741, 137, 411), (388, 410, 128), (388, 740, 410), (740, 136, 410), (413, 404, 137), (413, 739, 404), (739, 73, 404), (286, 258, 16), (286, 738, 258), (738, 73, 258), (397, 403, 135), (397, 737, 403), (737, 121, 403), (259, 396, 75), (259, 736, 396), (736, 134, 396), (400, 394, 132), (400, 735, 394), (735, 133, 394), (335, 393, 74), (335, 734, 393), (734, 132, 393), (391, 399, 131), (391, 733, 399), (733, 133, 399), (334, 390, 18), (334, 732, 390), (732, 130, 390), (401, 392, 133), (401, 731, 392), (731, 77, 392), (287, 260, 19), (287, 730, 260), (730, 77, 260), (403, 395, 135), (403, 729, 395), (729, 76, 395), (415, 407, 139), (415, 728, 407), (728, 72, 407), (427, 419, 143), (427, 727, 419), (727, 68, 419), (439, 431, 147), (439, 726, 431), (726, 90, 431), (443, 346, 86), (443, 725, 346), (725, 27, 346), (463, 455, 155), (463, 724, 455), (724, 122, 455), (467, 268, 93), (467, 723, 268), (723, 20, 268), (479, 338, 78), (479, 722, 338), (722, 22, 338), (499, 491, 167), (499, 721, 491), (721, 83, 491), (503, 258, 73), (503, 720, 258), (720, 16, 258), (515, 262, 81), (515, 719, 262), (719, 24, 262), (527, 257, 71), (527, 718, 257), (718, 18, 257), (539, 267, 91), (539, 717, 267), (717, 27, 267), (551, 266, 89), (551, 716, 266), (716, 14, 266), (563, 256, 69), (563, 715, 256), (715, 17, 256), (575, 265, 87), (575, 714, 265), (714, 25, 265), (587, 260, 77), (587, 713, 260), (713, 19, 260), (599, 255, 67), (599, 712, 255), (712, 15, 255), (611, 264, 85), (611, 711, 264), (711, 26, 264), (623, 238, 33), (623, 710, 238), (710, 1, 238), (643, 635, 215), (643, 709, 635), (709, 60, 635), (655, 647, 219), (655, 708, 647), (708, 75, 647), (659, 314, 54), (659, 707, 314), (707, 11, 314), (671, 306, 46), (671, 706, 306), (706, 7, 306), (683, 300, 40), (683, 705, 300), (705, 5, 300), (695, 294, 34), (695, 704, 294), (704, 3, 294)])
me_cylinder.polygons.foreach_set('material_index', [0, 0, 0, 0, 0, 0, 0, 0, 0, 0, 0, 0, 0, 0, 0, 0, 0, 0, 0, 0, 0, 0, 0, 0, 0, 0, 0, 0, 0, 0, 1, 0, 0, 0, 0, 0, 0, 0, 0, 0, 0, 0, 0, 0, 0, 0, 0, 0, 0, 0, 0, 0, 0, 0, 0, 0, 0, 0, 1, 0, 0, 0, 0, 0, 0, 0, 0, 0, 1, 0, 0, 0, 0, 0, 0, 0, 0, 0, 0, 0, 0, 0, 0, 0, 0, 0, 0, 0, 0, 0, 0, 0, 0, 0, 0, 0, 0, 0, 0, 0, 0, 0, 0, 0, 0, 0, 0, 0, 0, 0, 0, 0, 0, 1, 0, 0, 0, 0, 0, 0, 0, 0, 0, 0, 0, 0, 0, 0, 0, 0, 0, 0, 0, 0, 0, 0, 0, 0, 0, 0, 0, 0, 0, 0, 0, 0, 0, 0, 0, 0, 0, 0, 0, 0, 0, 0, 0, 0, 0, 0, 0, 0, 0, 0, 0, 0, 0, 0, 0, 0, 0, 0, 0, 0, 0, 0, 1, 0, 0, 0, 0, 0, 0, 0, 0, 0, 0, 0, 0, 0, 0, 0, 0, 0, 0, 0, 0, 0, 0, 1, 0, 0, 0, 0, 0, 0, 0, 0, 0, 0, 0, 0, 0, 0, 0, 0, 0, 0, 0, 0, 0, 0, 0, 0, 0, 0, 0, 0, 0, 0, 0, 0, 0, 0, 0, 0, 0, 0, 0, 0, 0, 0, 0, 0, 0, 0, 0, 0, 0, 0, 0, 0, 0, 0, 0, 0, 0, 0, 0, 0, 0, 0, 0, 0, 0, 0, 0, 0, 0, 0, 0, 0, 1, 0, 0, 0, 0, 0, 0, 1, 0, 0, 0, 0, 0, 0, 0, 0, 0, 0, 0, 0, 0, 0, 0, 0, 0, 0, 0, 0, 0, 0, 0, 0, 0, 0, 1, 0, 0, 0, 0, 0, 0, 0, 0, 0, 0, 0, 0, 0, 0, 0, 0, 0, 0, 0, 0, 0, 0, 0, 0, 0, 0, 0, 0, 0, 0, 0, 0, 0, 0, 0, 0, 0, 0, 0, 1, 0, 0, 0, 0, 0, 0, 0, 0, 0, 0, 0, 0, 0, 0, 0, 0, 0, 0, 0, 0, 0, 0, 1, 1, 1, 0, 0, 0, 0, 0, 0, 0, 0, 0, 0, 0, 0, 0, 0, 0, 0, 0, 0, 0, 0, 0, 0, 0, 0, 0, 0, 0, 0, 0, 0, 0, 0, 0, 1, 0, 0, 0, 0, 0, 0, 0, 0, 0, 0, 0, 0, 0, 0, 0, 0, 0, 0, 0, 0, 0, 0, 0, 0, 0, 0, 0, 0, 1, 0, 0, 0, 0, 0, 0, 0, 0, 0, 0, 0, 0, 0, 0, 0, 0, 0, 0, 0, 0, 0, 0, 0, 0, 0, 0, 0, 0, 0, 0, 0, 0, 0, 0, 0, 0, 0, 0, 0, 0, 0, 0, 0, 0, 0, 0, 0, 0, 0, 0, 0, 0, 0, 0, 0, 0, 0, 0, 0, 0, 0, 0, 0, 0, 0, 0, 0, 0, 0, 0, 0, 0, 0, 0, 0, 0, 0, 0, 0, 0, 0, 0, 0, 0, 0, 0, 0, 0, 0, 0, 0, 0, 0, 0, 0, 0, 0, 0, 0, 0, 0, 0, 0, 0, 0, 0, 0, 0, 0, 0, 0, 0, 0, 0, 0, 0, 0, 0, 0, 0, 0, 0, 0, 0, 0, 0, 0, 0, 0, 0, 1, 0, 0, 0, 1, 0, 0, 0, 0, 0, 0, 0, 0, 0, 0, 0, 0, 0, 0, 0, 0, 0, 0, 0, 0, 0, 0, 0, 0, 0, 0, 0, 0, 0, 0, 0, 0, 0, 0, 0, 0, 0, 0, 0, 0, 0, 0, 0, 0, 0, 0, 0, 0, 0, 0, 0, 0, 0, 0, 0, 0, 0, 0, 0, 0, 0, 0, 0, 0, 0, 0, 0, 0, 0, 1, 0, 0, 0, 0, 0, 0, 0, 0, 0, 0, 0, 0, 0, 0, 0, 0, 0, 0, 0, 0, 0, 0, 1, 0, 0, 0, 0, 0, 1, 1, 0, 0, 0, 0, 0, 0, 0, 0, 0, 0, 0, 0, 0, 0, 0, 0, 0, 0, 0, 0, 0, 0, 0, 0, 0, 0, 0, 0, 0, 0, 0, 0, 0, 0, 0, 0, 0, 0, 0, 0, 0, 0, 0, 0, 0, 0, 0, 0, 0, 0, 0, 0, 0, 0, 0, 0, 0, 0, 0, 0, 0, 0, 0, 0, 0, 0, 0, 0, 0, 0, 0, 0, 0, 0, 0, 0, 0, 0, 0, 0, 0, 0, 0, 0, 0, 0, 0, 0, 0, 0, 0, 0, 0, 0, 0, 0, 0, 0, 0, 0, 0, 1, 0, 0, 1, 0, 0, 0, 0, 0, 0, 0, 0, 0, 0, 0, 0, 0, 0, 0, 0, 0, 0, 0, 0, 0, 0, 0, 0, 0, 0, 0, 0, 0, 0, 0, 0, 1, 0, 0, 0, 0, 0, 0, 1, 0, 0, 0, 0, 0, 0, 0, 0, 0, 0, 0, 0, 0, 0, 0, 0, 0, 0, 0, 0, 1, 0, 0, 0, 0, 0, 0, 0, 0, 0, 0, 0, 0, 0, 0, 0, 0, 0, 0, 0, 0, 0, 0, 0, 0, 0, 0, 0, 0, 0, 0, 0, 0, 0, 0, 0, 0, 0, 0, 0, 0, 0, 0, 0, 0, 0, 0, 0, 0, 0, 0, 0, 0, 0, 0, 0, 0, 0, 0, 0, 0, 0, 0, 0, 0, 0, 0, 0, 0, 0, 0, 0, 0, 0, 0, 0, 0, 0, 0, 0, 0, 0, 0, 0, 0, 0, 0, 0, 0, 0, 0, 0, 0, 0, 0, 0, 0, 0, 0, 0, 0, 0, 0, 0, 0, 0, 0, 0, 0, 0, 0, 0, 0, 0, 0, 0, 0, 0, 0, 1, 0, 0, 0, 0, 1, 0, 1, 0, 0, 0, 0, 0, 1, 0, 0, 0, 0, 1, 0, 0, 0, 0, 0, 0, 0, 0, 0, 0, 1, 0, 0, 0, 0, 0, 1, 0, 0, 0, 0, 0, 0, 0, 0, 0, 0, 0, 0, 0, 0, 0, 0, 0, 0, 0, 1, 1, 0, 1, 1, 0, 0, 0, 0, 0, 0, 0, 0, 0, 0, 1, 0, 0, 1, 0, 0, 1, 1, 0, 0, 0, 0, 0, 0, 0, 0, 0, 0, 0, 0, 0, 0, 0, 0, 0, 0, 1, 0, 0, 0, 0, 0, 0, 0, 0, 0, 0, 1, 0, 0, 0, 0, 1, 0, 0, 0, 0, 1, 1, 0, 0, 0, 0, 0, 0, 0, 0, 0, 0, 0, 0, 1, 1, 0, 0, 0, 0, 1, 0, 0, 0, 0, 0, 0, 0, 0, 0, 0, 0, 0, 0, 0, 0, 0, 0, 0, 0, 0, 0, 0, 0, 0, 0, 0, 0, 0, 0, 0, 0, 0, 0, 1, 0, 0, 0, 0, 0, 0, 0, 0, 0, 0, 0, 0, 0, 0, 0, 0, 0, 0, 1, 0, 0, 1, 0, 0, 0, 0, 0, 0, 0, 0, 0, 1, 0, 0, 0, 0, 0, 0, 0, 0, 0, 0, 0, 0, 0, 0, 0, 0, 0, 0, 0, 0, 0, 0, 0, 0, 0, 0, 0, 0, 0, 0, 0, 0, 0, 0, 0, 0, 0, 0, 0, 0, 0, 0, 0, 0, 0, 0, 0, 0, 0, 0, 0, 0, 0, 0, 0, 0, 0, 0, 0, 0, 0, 0, 0, 0, 0, 0, 0, 0, 0, 0, 0, 0, 0, 0, 0, 0, 0, 0, 0, 0, 0, 0, 0, 0, 0, 0, 0, 0, 0, 0, 0, 0, 0, 0, 0, 0, 0, 0, 0, 0, 0, 0, 0, 0, 0, 0, 0, 0, 0, 0, 0, 0, 0, 0, 0, 0, 0, 0, 0, 0, 0, 0, 0, 0, 1, 0, 0, 0, 0, 0, 0, 0, 0, 0, 0, 0, 0, 0, 0, 0, 0, 0, 0, 0, 0, 0, 0, 0, 0, 0, 0, 0, 0, 0, 0, 0, 0, 0, 0, 0, 0, 0, 0, 0, 0, 0, 0, 0, 0, 0, 0, 0, 0, 0, 0, 0, 0, 0, 0, 0, 0, 0, 0, 0, 1, 0, 0, 0, 0, 0, 0, 1, 0, 0, 0, 0, 0, 0, 0, 1, 0, 0, 0, 0, 0, 0, 0, 0, 0, 0, 0, 0, 0, 0, 0, 0, 1, 0, 0, 0, 0, 0, 0, 0, 0, 0, 0, 0, 0, 0, 0, 0, 0, 0, 0, 0, 0, 0, 0, 0, 0, 0, 0, 0, 0, 0, 0, 0, 0, 0, 0, 0, 0, 0, 0, 0, 0, 0, 0, 0, 0, 0, 0, 0, 0, 0, 0, 0, 0, 0, 0, 0, 0, 0, 0, 0, 0, 0, 0, 0, 0, 0, 0, 0, 0, 0, 0, 0, 0, 0, 0, 0, 0, 0, 0, 0, 0, 0, 0, 0, 0, 0, 0, 0, 0, 0, 0, 0, 0, 0, 0, 0, 0, 0, 0, 0, 0, 0, 0, 0, 0, 0, 0, 0, 0, 0, 0, 0, 0, 0, 0, 0, 0, 0, 0, 0, 0, 0, 0, 0, 0, 0, 0, 0, 0, 0, 0, 0, 0, 0, 0, 0, 0, 0, 0, 0, 0, 0, 0, 0, 0, 0, 0, 0, 0, 0, 0, 0, 0, 0, 0, 0, 0, 0, 0, 0, 0, 0, 0, 0, 0, 1, 0, 0, 0, 0, 0, 0, 0, 0, 0, 0, 0, 0, 0, 0, 0, 0, 0, 0, 0, 0, 0, 0, 0, 0, 0, 0, 0, 0, 0, 0, 0, 0, 0, 0, 0, 0, 0, 0, 0, 0, 0, 0, 0, 0, 0, 0, 0, 0, 0, 0, 0, 0, 0, 0, 0, 0, 0, 0, 0, 0, 0, 0, 0, 0, 0, 0, 0, 0, 0, 0, 0, 0, 0, 0, 0, 0, 0, 0, 0, 0, 0, 0, 0, 0, 0, 0, 0, 0, 0, 0, 0, 0, 0, 0, 0, 0, 0, 0, 0, 0, 0, 0, 0, 0, 0, 0, 0, 0, 0, 0, 0, 1, 0, 0, 0, 0, 0, 0, 0, 0, 0, 0, 1, 0, 1, 1, 0, 0, 0, 0, 0, 0, 0, 1, 0, 0, 0, 0, 0, 0, 0, 0, 0, 0, 1, 0, 0, 0, 0, 0, 0, 0, 0, 0, 0, 0, 1, 0, 0, 0, 0, 1, 0, 0, 0, 0, 0, 0, 0, 0, 0, 0, 0, 0, 0, 0, 0, 0, 0, 0, 0, 0, 0, 0, 0, 0, 1, 0, 0, 0, 0, 0, 0, 0, 0, 0, 0, 0, 0, 0, 0, 0, 0, 0, 0, 0, 0, 0, 0, 0, 1, 0, 0, 0, 0, 0, 0, 0, 0, 1, 0, 0, 0, 0, 0, 0, 0, 0, 0, 1, 1, 0, 0, 0, 1, 0, 0, 1, 0, 0, 0, 0, 0, 0, 0, 0, 0, 0, 1, 0, 0, 0, 0, 0, 0, 0, 0, 0, 0, 0, 0, 1, 0, 0, 0, 1, 0, 0, 0, 0, 1, 0, 0, 0, 0, 0, 0, 0, 0, 0, 0, 0, 0, 0, 0, 0, 0, 0, 0, 0, 0, 0, 0, 0, 0, 0, 0, 0, 0, 0, 0, 0, 0, 0, 0, 0, 0, 0, 0, 0, 0, 0, 0, 0, 0, 0, 0, 0, 0, 0, 0, 0, 0, 0, 0, 0, 0, 0, 0, 0, 0, 0])
me_cylinder.materials.append(mat_material)
me_cylinder.materials.append(mat_material_001)
me_cylinder.use_remesh_preserve_volume = False
me_cylinder.use_remesh_preserve_attributes = False
me_cylinder.use_mirror_vertex_groups = False
me_cylinder.update()
me_cube = bpy.data.meshes.new('Cube')
me_cube.from_pydata([], [], [])
me_cube.use_remesh_preserve_volume = False
me_cube.use_remesh_preserve_attributes = False
me_cube.use_mirror_vertex_groups = False
me_cube.update()

# ---- objects
ob_cylinder = bpy.data.objects.new('Cylinder', me_cylinder)
ob_cube = bpy.data.objects.new('Cube', me_cube)

# ---- transforms, parenting, visibility, modifiers, constraints
ob_cylinder.location = (0.0, 0.0, 0.0)
ob_cylinder.lineart.crease_threshold = 0.0
ob_cube.location = (0.0, 0.0, 0.0)
ob_cube.lineart.crease_threshold = 0.0

# ---- collection membership
col_collection_1.objects.link(ob_cylinder)
col_collection_1.objects.link(ob_cube)

# ---- scene / render settings (as saved in the file)
scene.frame_start = 1; scene.frame_end = 250; scene.frame_set(2)
scene.render.engine = 'BLENDER_EEVEE_NEXT'
scene.render.resolution_percentage = 50
scene.render.dither_intensity = 0.0
scene.cycles.use_denoising = False
scene.cycles.samples = 128
scene.cycles.sampling_pattern = 'TABULATED_SOBOL'
scene.cycles.light_sampling_threshold = 0.0
scene.cycles.use_adaptive_sampling = False
scene.cycles.use_light_tree = False
scene.cycles.blur_glossy = 0.0
scene.cycles.sample_clamp_indirect = 0.0
scene.view_settings.view_transform = 'Standard'
bpy.context.view_layer.update()

# ---- added for rendering (the .blend has no active camera and no usable light): camera, sun
cam_auto = bpy.data.cameras.new('AutoCamera')
cam_auto.lens = 50.0
cam_auto.sensor_width = 36.0
cam_auto.clip_end = 1000.0
ob_auto_camera = bpy.data.objects.new('AutoCamera', cam_auto)
scene.collection.objects.link(ob_auto_camera)
ob_auto_camera.location = (3.04499, -3.65728, 2.68094)
ob_auto_camera.rotation_euler = (1.09748, -7.21219e-08, 0.694738)
scene.camera = ob_auto_camera
light_auto_sun = bpy.data.lights.new('AutoSun', 'SUN')
light_auto_sun.energy = 3.0
light_auto_sun.angle = 0.0523599
ob_auto_sun = bpy.data.objects.new('AutoSun', light_auto_sun)
scene.collection.objects.link(ob_auto_sun)
ob_auto_sun.rotation_euler = (0.872665, 0.174533, 0.523599)
bpy.context.view_layer.update()
